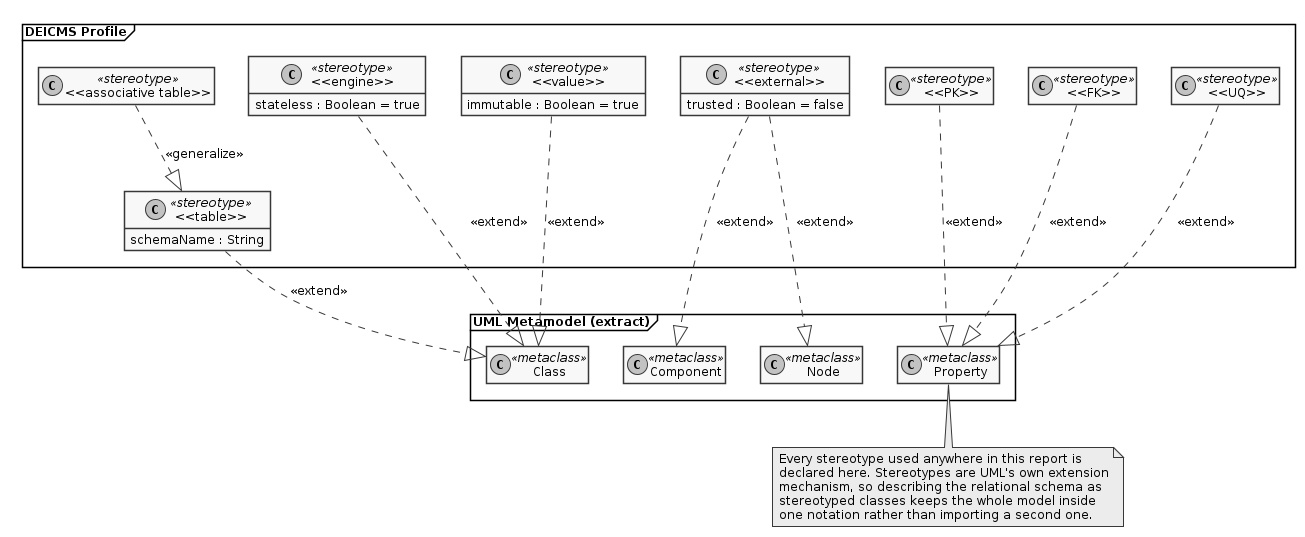

The diagram above was rendered by PlantUML. Its source (embedded in the PNG):
@startuml
skinparam monochrome true
skinparam shadowing false
skinparam defaultFontName Arial
skinparam defaultFontSize 12
skinparam backgroundColor white
hide empty members

package "UML Metamodel (extract)" <<Frame>> {
  class Class <<metaclass>>
  class Component <<metaclass>>
  class Node <<metaclass>>
  class Property <<metaclass>>
}

package "DEICMS Profile" <<Frame>> {
  class "<<table>>" as ST_TABLE <<stereotype>> {
    schemaName : String
  }
  class "<<associative table>>" as ST_ASSOC <<stereotype>>
  class "<<engine>>" as ST_ENG <<stereotype>> {
    stateless : Boolean = true
  }
  class "<<value>>" as ST_VAL <<stereotype>> {
    immutable : Boolean = true
  }
  class "<<external>>" as ST_EXT <<stereotype>> {
    trusted : Boolean = false
  }
  class "<<PK>>" as ST_PK <<stereotype>>
  class "<<FK>>" as ST_FK <<stereotype>>
  class "<<UQ>>" as ST_UQ <<stereotype>>
}

ST_TABLE ..|> Class     : <<extend>>
ST_ASSOC ..|> ST_TABLE  : <<generalize>>
ST_ENG   ..|> Class     : <<extend>>
ST_VAL   ..|> Class     : <<extend>>
ST_EXT   ..|> Component : <<extend>>
ST_EXT   ..|> Node      : <<extend>>
ST_PK    ..|> Property  : <<extend>>
ST_FK    ..|> Property  : <<extend>>
ST_UQ    ..|> Property  : <<extend>>

note bottom
  Every stereotype used anywhere in this report is
  declared here. Stereotypes are UML's own extension
  mechanism, so describing the relational schema as
  stereotyped classes keeps the whole model inside
  one notation rather than importing a second one.
end note
@enduml